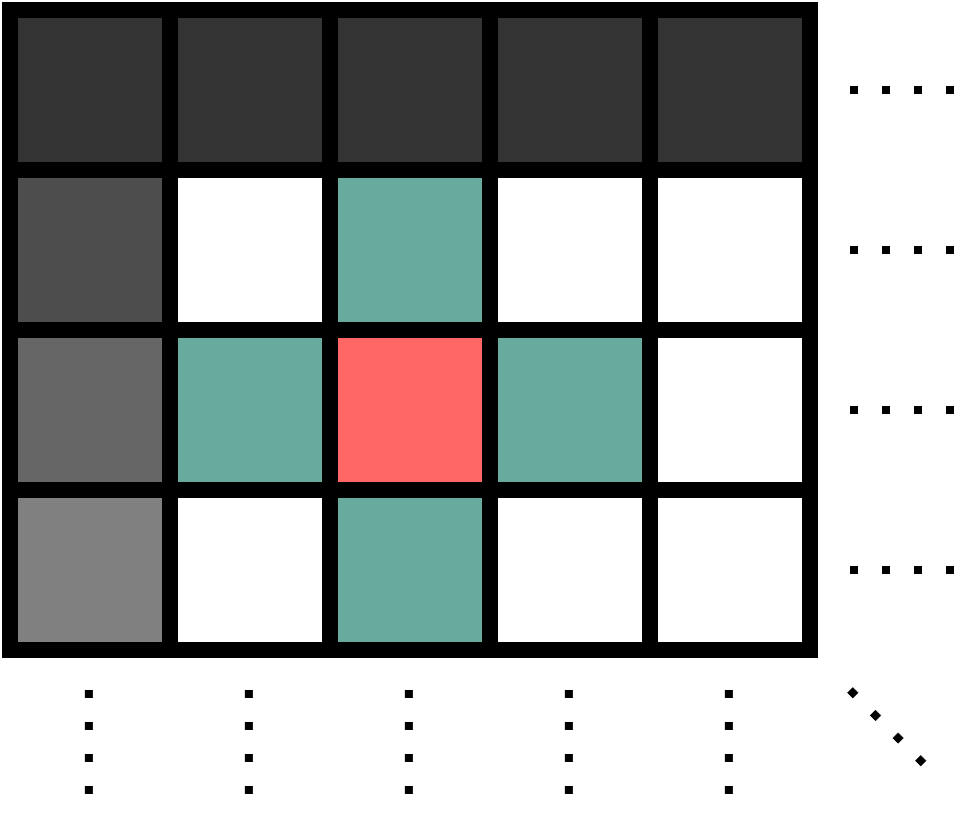

The diagram above was exported from draw.io. Its source (the exported page's mxGraphModel, read from the mxfile embedded in the PNG):
<mxGraphModel dx="691" dy="451" grid="1" gridSize="10" guides="1" tooltips="1" connect="1" arrows="1" fold="1" page="1" pageScale="1" pageWidth="827" pageHeight="1169" math="1" shadow="0">
  <root>
    <mxCell id="0" />
    <mxCell id="1" parent="0" />
    <mxCell id="cggz1BW8Uhcwfb0ztNJN-1" value="" style="whiteSpace=wrap;html=1;aspect=fixed;fillColor=light-dark(#666666,#990000);strokeWidth=4;" vertex="1" parent="1">
      <mxGeometry x="160" y="400" width="40" height="40" as="geometry" />
    </mxCell>
    <mxCell id="cggz1BW8Uhcwfb0ztNJN-2" value="" style="whiteSpace=wrap;html=1;aspect=fixed;fillColor=light-dark(#67AB9F,#3399FF);strokeWidth=4;" vertex="1" parent="1">
      <mxGeometry x="200" y="400" width="40" height="40" as="geometry" />
    </mxCell>
    <mxCell id="cggz1BW8Uhcwfb0ztNJN-3" value="" style="whiteSpace=wrap;html=1;aspect=fixed;fillColor=light-dark(#FF6666,#FFFF66);strokeWidth=4;" vertex="1" parent="1">
      <mxGeometry x="240" y="400" width="40" height="40" as="geometry" />
    </mxCell>
    <mxCell id="cggz1BW8Uhcwfb0ztNJN-4" value="" style="whiteSpace=wrap;html=1;aspect=fixed;fillColor=light-dark(#67AB9F,#3399FF);strokeWidth=4;" vertex="1" parent="1">
      <mxGeometry x="280" y="400" width="40" height="40" as="geometry" />
    </mxCell>
    <mxCell id="cggz1BW8Uhcwfb0ztNJN-5" value="" style="whiteSpace=wrap;html=1;aspect=fixed;strokeWidth=4;" vertex="1" parent="1">
      <mxGeometry x="320" y="400" width="40" height="40" as="geometry" />
    </mxCell>
    <mxCell id="cggz1BW8Uhcwfb0ztNJN-7" value="" style="whiteSpace=wrap;html=1;aspect=fixed;fillColor=light-dark(#4D4D4D,#660000);strokeWidth=4;strokeColor=#000000;" vertex="1" parent="1">
      <mxGeometry x="160" y="360" width="40" height="40" as="geometry" />
    </mxCell>
    <mxCell id="cggz1BW8Uhcwfb0ztNJN-8" value="" style="whiteSpace=wrap;html=1;aspect=fixed;strokeWidth=4;" vertex="1" parent="1">
      <mxGeometry x="200" y="360" width="40" height="40" as="geometry" />
    </mxCell>
    <mxCell id="cggz1BW8Uhcwfb0ztNJN-9" value="" style="whiteSpace=wrap;html=1;aspect=fixed;fillColor=light-dark(#67AB9F,#3399FF);strokeWidth=4;" vertex="1" parent="1">
      <mxGeometry x="240" y="360" width="40" height="40" as="geometry" />
    </mxCell>
    <mxCell id="cggz1BW8Uhcwfb0ztNJN-10" value="" style="whiteSpace=wrap;html=1;aspect=fixed;strokeWidth=4;" vertex="1" parent="1">
      <mxGeometry x="280" y="360" width="40" height="40" as="geometry" />
    </mxCell>
    <mxCell id="cggz1BW8Uhcwfb0ztNJN-11" value="" style="whiteSpace=wrap;html=1;aspect=fixed;strokeWidth=4;" vertex="1" parent="1">
      <mxGeometry x="320" y="360" width="40" height="40" as="geometry" />
    </mxCell>
    <mxCell id="cggz1BW8Uhcwfb0ztNJN-13" value="" style="whiteSpace=wrap;html=1;aspect=fixed;fillColor=light-dark(#808080,#CC0000);strokeWidth=4;" vertex="1" parent="1">
      <mxGeometry x="160" y="440" width="40" height="40" as="geometry" />
    </mxCell>
    <mxCell id="cggz1BW8Uhcwfb0ztNJN-14" value="" style="whiteSpace=wrap;html=1;aspect=fixed;strokeWidth=4;" vertex="1" parent="1">
      <mxGeometry x="200" y="440" width="40" height="40" as="geometry" />
    </mxCell>
    <mxCell id="cggz1BW8Uhcwfb0ztNJN-15" value="" style="whiteSpace=wrap;html=1;aspect=fixed;fillColor=light-dark(#67AB9F,#3399FF);strokeWidth=4;" vertex="1" parent="1">
      <mxGeometry x="240" y="440" width="40" height="40" as="geometry" />
    </mxCell>
    <mxCell id="cggz1BW8Uhcwfb0ztNJN-16" value="" style="whiteSpace=wrap;html=1;aspect=fixed;strokeWidth=4;" vertex="1" parent="1">
      <mxGeometry x="280" y="440" width="40" height="40" as="geometry" />
    </mxCell>
    <mxCell id="cggz1BW8Uhcwfb0ztNJN-17" value="" style="whiteSpace=wrap;html=1;aspect=fixed;strokeWidth=4;" vertex="1" parent="1">
      <mxGeometry x="320" y="440" width="40" height="40" as="geometry" />
    </mxCell>
    <mxCell id="cggz1BW8Uhcwfb0ztNJN-22" value="" style="endArrow=none;dashed=1;html=1;dashPattern=1 3;strokeWidth=2;rounded=0;" edge="1" parent="1">
      <mxGeometry width="50" height="50" relative="1" as="geometry">
        <mxPoint x="179.70999999999998" y="490" as="sourcePoint" />
        <mxPoint x="179.70999999999998" y="520" as="targetPoint" />
      </mxGeometry>
    </mxCell>
    <mxCell id="cggz1BW8Uhcwfb0ztNJN-23" value="" style="endArrow=none;dashed=1;html=1;dashPattern=1 3;strokeWidth=2;rounded=0;" edge="1" parent="1">
      <mxGeometry width="50" height="50" relative="1" as="geometry">
        <mxPoint x="219.70999999999998" y="490" as="sourcePoint" />
        <mxPoint x="219.70999999999998" y="520" as="targetPoint" />
      </mxGeometry>
    </mxCell>
    <mxCell id="cggz1BW8Uhcwfb0ztNJN-24" value="" style="endArrow=none;dashed=1;html=1;dashPattern=1 3;strokeWidth=2;rounded=0;" edge="1" parent="1">
      <mxGeometry width="50" height="50" relative="1" as="geometry">
        <mxPoint x="259.71" y="490" as="sourcePoint" />
        <mxPoint x="259.71" y="520" as="targetPoint" />
      </mxGeometry>
    </mxCell>
    <mxCell id="cggz1BW8Uhcwfb0ztNJN-25" value="" style="endArrow=none;dashed=1;html=1;dashPattern=1 3;strokeWidth=2;rounded=0;" edge="1" parent="1">
      <mxGeometry width="50" height="50" relative="1" as="geometry">
        <mxPoint x="299.71" y="490" as="sourcePoint" />
        <mxPoint x="299.71" y="520" as="targetPoint" />
      </mxGeometry>
    </mxCell>
    <mxCell id="cggz1BW8Uhcwfb0ztNJN-26" value="" style="endArrow=none;dashed=1;html=1;dashPattern=1 3;strokeWidth=2;rounded=0;" edge="1" parent="1">
      <mxGeometry width="50" height="50" relative="1" as="geometry">
        <mxPoint x="339.71" y="490" as="sourcePoint" />
        <mxPoint x="339.71" y="520" as="targetPoint" />
      </mxGeometry>
    </mxCell>
    <mxCell id="cggz1BW8Uhcwfb0ztNJN-28" value="" style="whiteSpace=wrap;html=1;aspect=fixed;fillColor=light-dark(#333333,#330000);strokeWidth=4;" vertex="1" parent="1">
      <mxGeometry x="160" y="320" width="40" height="40" as="geometry" />
    </mxCell>
    <mxCell id="cggz1BW8Uhcwfb0ztNJN-29" value="" style="whiteSpace=wrap;html=1;aspect=fixed;fillColor=light-dark(#333333,#330000);strokeWidth=4;" vertex="1" parent="1">
      <mxGeometry x="200" y="320" width="40" height="40" as="geometry" />
    </mxCell>
    <mxCell id="cggz1BW8Uhcwfb0ztNJN-30" value="" style="whiteSpace=wrap;html=1;aspect=fixed;fillColor=light-dark(#333333,#330000);strokeWidth=4;" vertex="1" parent="1">
      <mxGeometry x="240" y="320" width="40" height="40" as="geometry" />
    </mxCell>
    <mxCell id="cggz1BW8Uhcwfb0ztNJN-31" value="" style="whiteSpace=wrap;html=1;aspect=fixed;fillColor=light-dark(#333333,#330000);strokeWidth=4;" vertex="1" parent="1">
      <mxGeometry x="280" y="320" width="40" height="40" as="geometry" />
    </mxCell>
    <mxCell id="cggz1BW8Uhcwfb0ztNJN-32" value="" style="whiteSpace=wrap;html=1;aspect=fixed;fillColor=light-dark(#333333,#330000);strokeWidth=4;" vertex="1" parent="1">
      <mxGeometry x="320" y="320" width="40" height="40" as="geometry" />
    </mxCell>
    <mxCell id="cggz1BW8Uhcwfb0ztNJN-34" value="" style="endArrow=none;dashed=1;html=1;dashPattern=1 3;strokeWidth=2;rounded=0;" edge="1" parent="1">
      <mxGeometry width="50" height="50" relative="1" as="geometry">
        <mxPoint x="370" y="340" as="sourcePoint" />
        <mxPoint x="396" y="340" as="targetPoint" />
      </mxGeometry>
    </mxCell>
    <mxCell id="cggz1BW8Uhcwfb0ztNJN-35" value="" style="endArrow=none;dashed=1;html=1;dashPattern=1 3;strokeWidth=2;rounded=0;" edge="1" parent="1">
      <mxGeometry width="50" height="50" relative="1" as="geometry">
        <mxPoint x="370" y="490" as="sourcePoint" />
        <mxPoint x="390" y="510" as="targetPoint" />
      </mxGeometry>
    </mxCell>
    <mxCell id="cggz1BW8Uhcwfb0ztNJN-40" value="" style="endArrow=none;dashed=1;html=1;dashPattern=1 3;strokeWidth=2;rounded=0;" edge="1" parent="1">
      <mxGeometry width="50" height="50" relative="1" as="geometry">
        <mxPoint x="370" y="380" as="sourcePoint" />
        <mxPoint x="396" y="380" as="targetPoint" />
      </mxGeometry>
    </mxCell>
    <mxCell id="cggz1BW8Uhcwfb0ztNJN-41" value="" style="endArrow=none;dashed=1;html=1;dashPattern=1 3;strokeWidth=2;rounded=0;" edge="1" parent="1">
      <mxGeometry width="50" height="50" relative="1" as="geometry">
        <mxPoint x="370" y="420" as="sourcePoint" />
        <mxPoint x="396" y="420" as="targetPoint" />
      </mxGeometry>
    </mxCell>
    <mxCell id="cggz1BW8Uhcwfb0ztNJN-42" value="" style="endArrow=none;dashed=1;html=1;dashPattern=1 3;strokeWidth=2;rounded=0;" edge="1" parent="1">
      <mxGeometry width="50" height="50" relative="1" as="geometry">
        <mxPoint x="370" y="460" as="sourcePoint" />
        <mxPoint x="396" y="460" as="targetPoint" />
      </mxGeometry>
    </mxCell>
  </root>
</mxGraphModel>